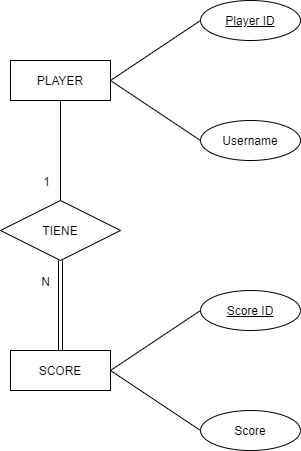

The diagram above was exported from draw.io. Its source (the exported page's mxGraphModel, read from the mxfile embedded in the PNG):
<mxGraphModel dx="1038" dy="531" grid="1" gridSize="10" guides="1" tooltips="1" connect="1" arrows="1" fold="1" page="1" pageScale="1" pageWidth="827" pageHeight="1169" math="0" shadow="0">
  <root>
    <mxCell id="0" />
    <mxCell id="1" parent="0" />
    <mxCell id="7UAtfmqbvaioRa71j4Ux-15" value="PLAYER" style="whiteSpace=wrap;html=1;align=center;" vertex="1" parent="1">
      <mxGeometry x="260" y="250" width="100" height="40" as="geometry" />
    </mxCell>
    <mxCell id="7UAtfmqbvaioRa71j4Ux-16" value="Player ID" style="ellipse;whiteSpace=wrap;html=1;align=center;fontStyle=4;" vertex="1" parent="1">
      <mxGeometry x="450" y="190" width="100" height="40" as="geometry" />
    </mxCell>
    <mxCell id="7UAtfmqbvaioRa71j4Ux-17" value="Username" style="ellipse;whiteSpace=wrap;html=1;align=center;" vertex="1" parent="1">
      <mxGeometry x="450" y="310" width="100" height="40" as="geometry" />
    </mxCell>
    <mxCell id="7UAtfmqbvaioRa71j4Ux-18" value="" style="endArrow=none;html=1;rounded=0;exitX=1;exitY=0.5;exitDx=0;exitDy=0;entryX=0;entryY=0.5;entryDx=0;entryDy=0;" edge="1" parent="1" source="7UAtfmqbvaioRa71j4Ux-15" target="7UAtfmqbvaioRa71j4Ux-16">
      <mxGeometry relative="1" as="geometry">
        <mxPoint x="630" y="270" as="sourcePoint" />
        <mxPoint x="790" y="270" as="targetPoint" />
        <Array as="points" />
      </mxGeometry>
    </mxCell>
    <mxCell id="7UAtfmqbvaioRa71j4Ux-19" value="" style="endArrow=none;html=1;rounded=0;exitX=1;exitY=0.5;exitDx=0;exitDy=0;entryX=0;entryY=0.5;entryDx=0;entryDy=0;" edge="1" parent="1" source="7UAtfmqbvaioRa71j4Ux-15" target="7UAtfmqbvaioRa71j4Ux-17">
      <mxGeometry relative="1" as="geometry">
        <mxPoint x="370" y="280" as="sourcePoint" />
        <mxPoint x="460" y="220" as="targetPoint" />
        <Array as="points" />
      </mxGeometry>
    </mxCell>
    <mxCell id="7UAtfmqbvaioRa71j4Ux-20" value="SCORE" style="whiteSpace=wrap;html=1;align=center;" vertex="1" parent="1">
      <mxGeometry x="260" y="540" width="100" height="40" as="geometry" />
    </mxCell>
    <mxCell id="7UAtfmqbvaioRa71j4Ux-21" value="Score ID" style="ellipse;whiteSpace=wrap;html=1;align=center;fontStyle=4;" vertex="1" parent="1">
      <mxGeometry x="450" y="480" width="100" height="40" as="geometry" />
    </mxCell>
    <mxCell id="7UAtfmqbvaioRa71j4Ux-22" value="Score" style="ellipse;whiteSpace=wrap;html=1;align=center;" vertex="1" parent="1">
      <mxGeometry x="450" y="600" width="100" height="40" as="geometry" />
    </mxCell>
    <mxCell id="7UAtfmqbvaioRa71j4Ux-23" value="" style="endArrow=none;html=1;rounded=0;exitX=1;exitY=0.5;exitDx=0;exitDy=0;entryX=0;entryY=0.5;entryDx=0;entryDy=0;" edge="1" parent="1" source="7UAtfmqbvaioRa71j4Ux-20" target="7UAtfmqbvaioRa71j4Ux-21">
      <mxGeometry relative="1" as="geometry">
        <mxPoint x="630" y="560" as="sourcePoint" />
        <mxPoint x="790" y="560" as="targetPoint" />
        <Array as="points" />
      </mxGeometry>
    </mxCell>
    <mxCell id="7UAtfmqbvaioRa71j4Ux-24" value="" style="endArrow=none;html=1;rounded=0;exitX=1;exitY=0.5;exitDx=0;exitDy=0;entryX=0;entryY=0.5;entryDx=0;entryDy=0;" edge="1" parent="1" source="7UAtfmqbvaioRa71j4Ux-20" target="7UAtfmqbvaioRa71j4Ux-22">
      <mxGeometry relative="1" as="geometry">
        <mxPoint x="370" y="570" as="sourcePoint" />
        <mxPoint x="460" y="510" as="targetPoint" />
        <Array as="points" />
      </mxGeometry>
    </mxCell>
    <mxCell id="7UAtfmqbvaioRa71j4Ux-25" value="TIENE" style="shape=rhombus;perimeter=rhombusPerimeter;whiteSpace=wrap;html=1;align=center;" vertex="1" parent="1">
      <mxGeometry x="250" y="390" width="120" height="60" as="geometry" />
    </mxCell>
    <mxCell id="7UAtfmqbvaioRa71j4Ux-26" value="" style="endArrow=none;html=1;rounded=0;exitX=0.5;exitY=1;exitDx=0;exitDy=0;entryX=0.5;entryY=0;entryDx=0;entryDy=0;" edge="1" parent="1" source="7UAtfmqbvaioRa71j4Ux-15" target="7UAtfmqbvaioRa71j4Ux-25">
      <mxGeometry relative="1" as="geometry">
        <mxPoint x="320" y="550" as="sourcePoint" />
        <mxPoint x="430" y="430" as="targetPoint" />
      </mxGeometry>
    </mxCell>
    <mxCell id="7UAtfmqbvaioRa71j4Ux-27" value="1" style="resizable=0;html=1;align=right;verticalAlign=bottom;" connectable="0" vertex="1" parent="7UAtfmqbvaioRa71j4Ux-26">
      <mxGeometry x="1" relative="1" as="geometry">
        <mxPoint x="-10" y="-9.7" as="offset" />
      </mxGeometry>
    </mxCell>
    <mxCell id="7UAtfmqbvaioRa71j4Ux-28" value="" style="shape=link;html=1;rounded=0;exitX=0.5;exitY=0;exitDx=0;exitDy=0;entryX=0.5;entryY=1;entryDx=0;entryDy=0;" edge="1" parent="1" source="7UAtfmqbvaioRa71j4Ux-20" target="7UAtfmqbvaioRa71j4Ux-25">
      <mxGeometry relative="1" as="geometry">
        <mxPoint x="630" y="430" as="sourcePoint" />
        <mxPoint x="790" y="430" as="targetPoint" />
      </mxGeometry>
    </mxCell>
    <mxCell id="7UAtfmqbvaioRa71j4Ux-29" value="N" style="resizable=0;html=1;align=right;verticalAlign=bottom;" connectable="0" vertex="1" parent="7UAtfmqbvaioRa71j4Ux-28">
      <mxGeometry x="1" relative="1" as="geometry">
        <mxPoint x="-10" y="30" as="offset" />
      </mxGeometry>
    </mxCell>
  </root>
</mxGraphModel>